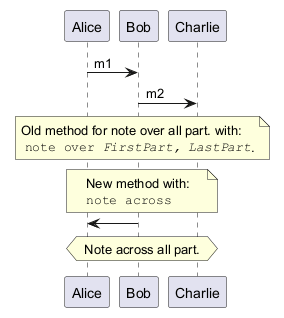

The diagram above was rendered by PlantUML. Its source (embedded in the PNG):
@startuml
Alice->Bob:m1
Bob->Charlie:m2
note over Alice, Charlie: Old method for note over all part. with:\n ""note over //FirstPart, LastPart//"".
note across: New method with:\n""note across""
Bob->Alice
hnote across:Note across all part.
@enduml